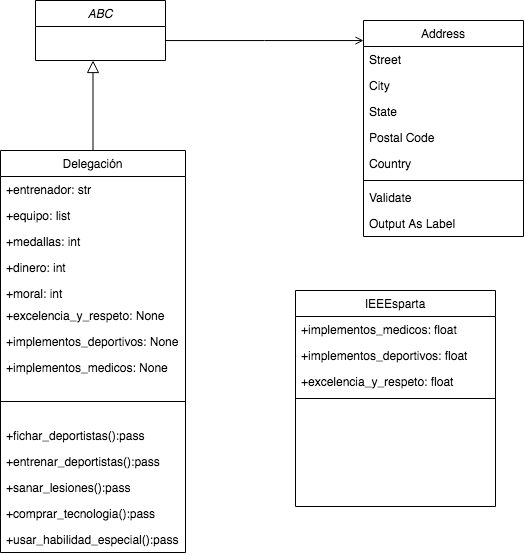

The diagram above was exported from draw.io. Its source (the exported page's mxGraphModel, read from the mxfile embedded in the PNG):
<mxGraphModel dx="374" dy="209" grid="1" gridSize="10" guides="1" tooltips="1" connect="1" arrows="1" fold="1" page="1" pageScale="1" pageWidth="827" pageHeight="1169" math="0" shadow="0">
  <root>
    <mxCell id="WIyWlLk6GJQsqaUBKTNV-0" />
    <mxCell id="WIyWlLk6GJQsqaUBKTNV-1" parent="WIyWlLk6GJQsqaUBKTNV-0" />
    <mxCell id="zkfFHV4jXpPFQw0GAbJ--12" value="" style="endArrow=block;endSize=10;endFill=0;shadow=0;strokeWidth=1;rounded=0;edgeStyle=elbowEdgeStyle;elbow=vertical;" parent="WIyWlLk6GJQsqaUBKTNV-1" source="zkfFHV4jXpPFQw0GAbJ--6" target="zkfFHV4jXpPFQw0GAbJ--0" edge="1">
      <mxGeometry width="160" relative="1" as="geometry">
        <mxPoint x="200" y="203" as="sourcePoint" />
        <mxPoint x="200" y="203" as="targetPoint" />
        <Array as="points">
          <mxPoint x="225" y="300" />
        </Array>
      </mxGeometry>
    </mxCell>
    <mxCell id="zkfFHV4jXpPFQw0GAbJ--17" value="Address" style="swimlane;fontStyle=0;align=center;verticalAlign=top;childLayout=stackLayout;horizontal=1;startSize=26;horizontalStack=0;resizeParent=1;resizeLast=0;collapsible=1;marginBottom=0;rounded=0;shadow=0;strokeWidth=1;" parent="WIyWlLk6GJQsqaUBKTNV-1" vertex="1">
      <mxGeometry x="508" y="120" width="160" height="216" as="geometry">
        <mxRectangle x="508" y="120" width="160" height="26" as="alternateBounds" />
      </mxGeometry>
    </mxCell>
    <mxCell id="zkfFHV4jXpPFQw0GAbJ--18" value="Street" style="text;align=left;verticalAlign=top;spacingLeft=4;spacingRight=4;overflow=hidden;rotatable=0;points=[[0,0.5],[1,0.5]];portConstraint=eastwest;" parent="zkfFHV4jXpPFQw0GAbJ--17" vertex="1">
      <mxGeometry y="26" width="160" height="26" as="geometry" />
    </mxCell>
    <mxCell id="zkfFHV4jXpPFQw0GAbJ--19" value="City" style="text;align=left;verticalAlign=top;spacingLeft=4;spacingRight=4;overflow=hidden;rotatable=0;points=[[0,0.5],[1,0.5]];portConstraint=eastwest;rounded=0;shadow=0;html=0;" parent="zkfFHV4jXpPFQw0GAbJ--17" vertex="1">
      <mxGeometry y="52" width="160" height="26" as="geometry" />
    </mxCell>
    <mxCell id="zkfFHV4jXpPFQw0GAbJ--20" value="State" style="text;align=left;verticalAlign=top;spacingLeft=4;spacingRight=4;overflow=hidden;rotatable=0;points=[[0,0.5],[1,0.5]];portConstraint=eastwest;rounded=0;shadow=0;html=0;" parent="zkfFHV4jXpPFQw0GAbJ--17" vertex="1">
      <mxGeometry y="78" width="160" height="26" as="geometry" />
    </mxCell>
    <mxCell id="zkfFHV4jXpPFQw0GAbJ--21" value="Postal Code" style="text;align=left;verticalAlign=top;spacingLeft=4;spacingRight=4;overflow=hidden;rotatable=0;points=[[0,0.5],[1,0.5]];portConstraint=eastwest;rounded=0;shadow=0;html=0;" parent="zkfFHV4jXpPFQw0GAbJ--17" vertex="1">
      <mxGeometry y="104" width="160" height="26" as="geometry" />
    </mxCell>
    <mxCell id="zkfFHV4jXpPFQw0GAbJ--22" value="Country" style="text;align=left;verticalAlign=top;spacingLeft=4;spacingRight=4;overflow=hidden;rotatable=0;points=[[0,0.5],[1,0.5]];portConstraint=eastwest;rounded=0;shadow=0;html=0;" parent="zkfFHV4jXpPFQw0GAbJ--17" vertex="1">
      <mxGeometry y="130" width="160" height="26" as="geometry" />
    </mxCell>
    <mxCell id="zkfFHV4jXpPFQw0GAbJ--23" value="" style="line;html=1;strokeWidth=1;align=left;verticalAlign=middle;spacingTop=-1;spacingLeft=3;spacingRight=3;rotatable=0;labelPosition=right;points=[];portConstraint=eastwest;" parent="zkfFHV4jXpPFQw0GAbJ--17" vertex="1">
      <mxGeometry y="156" width="160" height="8" as="geometry" />
    </mxCell>
    <mxCell id="zkfFHV4jXpPFQw0GAbJ--24" value="Validate" style="text;align=left;verticalAlign=top;spacingLeft=4;spacingRight=4;overflow=hidden;rotatable=0;points=[[0,0.5],[1,0.5]];portConstraint=eastwest;" parent="zkfFHV4jXpPFQw0GAbJ--17" vertex="1">
      <mxGeometry y="164" width="160" height="26" as="geometry" />
    </mxCell>
    <mxCell id="zkfFHV4jXpPFQw0GAbJ--25" value="Output As Label" style="text;align=left;verticalAlign=top;spacingLeft=4;spacingRight=4;overflow=hidden;rotatable=0;points=[[0,0.5],[1,0.5]];portConstraint=eastwest;" parent="zkfFHV4jXpPFQw0GAbJ--17" vertex="1">
      <mxGeometry y="190" width="160" height="26" as="geometry" />
    </mxCell>
    <mxCell id="zkfFHV4jXpPFQw0GAbJ--26" value="" style="endArrow=open;shadow=0;strokeWidth=1;rounded=0;endFill=1;edgeStyle=elbowEdgeStyle;elbow=vertical;" parent="WIyWlLk6GJQsqaUBKTNV-1" source="zkfFHV4jXpPFQw0GAbJ--0" target="zkfFHV4jXpPFQw0GAbJ--17" edge="1">
      <mxGeometry x="0.5" y="41" relative="1" as="geometry">
        <mxPoint x="380" y="192" as="sourcePoint" />
        <mxPoint x="540" y="192" as="targetPoint" />
        <mxPoint x="-40" y="32" as="offset" />
      </mxGeometry>
    </mxCell>
    <mxCell id="zkfFHV4jXpPFQw0GAbJ--6" value="Delegación" style="swimlane;fontStyle=0;align=center;verticalAlign=top;childLayout=stackLayout;horizontal=1;startSize=26;horizontalStack=0;resizeParent=1;resizeLast=0;collapsible=1;marginBottom=0;rounded=0;shadow=0;strokeWidth=1;" parent="WIyWlLk6GJQsqaUBKTNV-1" vertex="1">
      <mxGeometry x="145" y="250" width="185" height="402" as="geometry">
        <mxRectangle x="130" y="380" width="160" height="26" as="alternateBounds" />
      </mxGeometry>
    </mxCell>
    <mxCell id="zkfFHV4jXpPFQw0GAbJ--7" value="+entrenador: str" style="text;align=left;verticalAlign=top;spacingLeft=4;spacingRight=4;overflow=hidden;rotatable=0;points=[[0,0.5],[1,0.5]];portConstraint=eastwest;" parent="zkfFHV4jXpPFQw0GAbJ--6" vertex="1">
      <mxGeometry y="26" width="185" height="26" as="geometry" />
    </mxCell>
    <mxCell id="zkfFHV4jXpPFQw0GAbJ--8" value="+equipo: list" style="text;align=left;verticalAlign=top;spacingLeft=4;spacingRight=4;overflow=hidden;rotatable=0;points=[[0,0.5],[1,0.5]];portConstraint=eastwest;rounded=0;shadow=0;html=0;" parent="zkfFHV4jXpPFQw0GAbJ--6" vertex="1">
      <mxGeometry y="52" width="185" height="26" as="geometry" />
    </mxCell>
    <mxCell id="GNoIZYcftlDh_p7fWzfo-1" value="+medallas: int" style="text;align=left;verticalAlign=top;spacingLeft=4;spacingRight=4;overflow=hidden;rotatable=0;points=[[0,0.5],[1,0.5]];portConstraint=eastwest;rounded=0;shadow=0;html=0;" vertex="1" parent="zkfFHV4jXpPFQw0GAbJ--6">
      <mxGeometry y="78" width="185" height="26" as="geometry" />
    </mxCell>
    <mxCell id="GNoIZYcftlDh_p7fWzfo-3" value="+dinero: int" style="text;align=left;verticalAlign=top;spacingLeft=4;spacingRight=4;overflow=hidden;rotatable=0;points=[[0,0.5],[1,0.5]];portConstraint=eastwest;rounded=0;shadow=0;html=0;" vertex="1" parent="zkfFHV4jXpPFQw0GAbJ--6">
      <mxGeometry y="104" width="185" height="26" as="geometry" />
    </mxCell>
    <mxCell id="GNoIZYcftlDh_p7fWzfo-2" value="+moral: int" style="text;align=left;verticalAlign=top;spacingLeft=4;spacingRight=4;overflow=hidden;rotatable=0;points=[[0,0.5],[1,0.5]];portConstraint=eastwest;rounded=0;shadow=0;html=0;" vertex="1" parent="zkfFHV4jXpPFQw0GAbJ--6">
      <mxGeometry y="130" width="185" height="22" as="geometry" />
    </mxCell>
    <mxCell id="GNoIZYcftlDh_p7fWzfo-4" value="+excelencia_y_respeto: None" style="text;align=left;verticalAlign=top;spacingLeft=4;spacingRight=4;overflow=hidden;rotatable=0;points=[[0,0.5],[1,0.5]];portConstraint=eastwest;rounded=0;shadow=0;html=0;" vertex="1" parent="zkfFHV4jXpPFQw0GAbJ--6">
      <mxGeometry y="152" width="185" height="26" as="geometry" />
    </mxCell>
    <mxCell id="GNoIZYcftlDh_p7fWzfo-5" value="+implementos_deportivos: None" style="text;align=left;verticalAlign=top;spacingLeft=4;spacingRight=4;overflow=hidden;rotatable=0;points=[[0,0.5],[1,0.5]];portConstraint=eastwest;rounded=0;shadow=0;html=0;" vertex="1" parent="zkfFHV4jXpPFQw0GAbJ--6">
      <mxGeometry y="178" width="185" height="26" as="geometry" />
    </mxCell>
    <mxCell id="GNoIZYcftlDh_p7fWzfo-6" value="+implementos_medicos: None" style="text;align=left;verticalAlign=top;spacingLeft=4;spacingRight=4;overflow=hidden;rotatable=0;points=[[0,0.5],[1,0.5]];portConstraint=eastwest;rounded=0;shadow=0;html=0;" vertex="1" parent="zkfFHV4jXpPFQw0GAbJ--6">
      <mxGeometry y="204" width="185" height="26" as="geometry" />
    </mxCell>
    <mxCell id="zkfFHV4jXpPFQw0GAbJ--9" value="" style="line;html=1;strokeWidth=1;align=left;verticalAlign=middle;spacingTop=-1;spacingLeft=3;spacingRight=3;rotatable=0;labelPosition=right;points=[];portConstraint=eastwest;" parent="zkfFHV4jXpPFQw0GAbJ--6" vertex="1">
      <mxGeometry y="230" width="185" height="42" as="geometry" />
    </mxCell>
    <mxCell id="zkfFHV4jXpPFQw0GAbJ--11" value="+fichar_deportistas():pass" style="text;align=left;verticalAlign=top;spacingLeft=4;spacingRight=4;overflow=hidden;rotatable=0;points=[[0,0.5],[1,0.5]];portConstraint=eastwest;" parent="zkfFHV4jXpPFQw0GAbJ--6" vertex="1">
      <mxGeometry y="272" width="185" height="26" as="geometry" />
    </mxCell>
    <mxCell id="GNoIZYcftlDh_p7fWzfo-20" value="+entrenar_deportistas():pass" style="text;align=left;verticalAlign=top;spacingLeft=4;spacingRight=4;overflow=hidden;rotatable=0;points=[[0,0.5],[1,0.5]];portConstraint=eastwest;" vertex="1" parent="zkfFHV4jXpPFQw0GAbJ--6">
      <mxGeometry y="298" width="185" height="26" as="geometry" />
    </mxCell>
    <mxCell id="GNoIZYcftlDh_p7fWzfo-21" value="+sanar_lesiones():pass" style="text;align=left;verticalAlign=top;spacingLeft=4;spacingRight=4;overflow=hidden;rotatable=0;points=[[0,0.5],[1,0.5]];portConstraint=eastwest;" vertex="1" parent="zkfFHV4jXpPFQw0GAbJ--6">
      <mxGeometry y="324" width="185" height="26" as="geometry" />
    </mxCell>
    <mxCell id="GNoIZYcftlDh_p7fWzfo-22" value="+comprar_tecnologia():pass" style="text;align=left;verticalAlign=top;spacingLeft=4;spacingRight=4;overflow=hidden;rotatable=0;points=[[0,0.5],[1,0.5]];portConstraint=eastwest;" vertex="1" parent="zkfFHV4jXpPFQw0GAbJ--6">
      <mxGeometry y="350" width="185" height="26" as="geometry" />
    </mxCell>
    <mxCell id="GNoIZYcftlDh_p7fWzfo-23" value="+usar_habilidad_especial():pass" style="text;align=left;verticalAlign=top;spacingLeft=4;spacingRight=4;overflow=hidden;rotatable=0;points=[[0,0.5],[1,0.5]];portConstraint=eastwest;" vertex="1" parent="zkfFHV4jXpPFQw0GAbJ--6">
      <mxGeometry y="376" width="185" height="26" as="geometry" />
    </mxCell>
    <mxCell id="zkfFHV4jXpPFQw0GAbJ--0" value="ABC" style="swimlane;fontStyle=2;align=center;verticalAlign=top;childLayout=stackLayout;horizontal=1;startSize=26;horizontalStack=0;resizeParent=1;resizeLast=0;collapsible=1;marginBottom=0;rounded=0;shadow=0;strokeWidth=1;" parent="WIyWlLk6GJQsqaUBKTNV-1" vertex="1">
      <mxGeometry x="180" y="100" width="130" height="60" as="geometry">
        <mxRectangle x="230" y="140" width="160" height="26" as="alternateBounds" />
      </mxGeometry>
    </mxCell>
    <mxCell id="GNoIZYcftlDh_p7fWzfo-24" value="IEEEsparta" style="swimlane;fontStyle=0;align=center;verticalAlign=top;childLayout=stackLayout;horizontal=1;startSize=26;horizontalStack=0;resizeParent=1;resizeLast=0;collapsible=1;marginBottom=0;rounded=0;shadow=0;strokeWidth=1;" vertex="1" parent="WIyWlLk6GJQsqaUBKTNV-1">
      <mxGeometry x="440" y="390" width="200" height="216" as="geometry">
        <mxRectangle x="508" y="120" width="160" height="26" as="alternateBounds" />
      </mxGeometry>
    </mxCell>
    <mxCell id="GNoIZYcftlDh_p7fWzfo-44" value="+implementos_medicos: float" style="text;align=left;verticalAlign=top;spacingLeft=4;spacingRight=4;overflow=hidden;rotatable=0;points=[[0,0.5],[1,0.5]];portConstraint=eastwest;rounded=0;shadow=0;html=0;" vertex="1" parent="GNoIZYcftlDh_p7fWzfo-24">
      <mxGeometry y="26" width="200" height="26" as="geometry" />
    </mxCell>
    <mxCell id="GNoIZYcftlDh_p7fWzfo-43" value="+implementos_deportivos: float" style="text;align=left;verticalAlign=top;spacingLeft=4;spacingRight=4;overflow=hidden;rotatable=0;points=[[0,0.5],[1,0.5]];portConstraint=eastwest;rounded=0;shadow=0;html=0;" vertex="1" parent="GNoIZYcftlDh_p7fWzfo-24">
      <mxGeometry y="52" width="200" height="26" as="geometry" />
    </mxCell>
    <mxCell id="GNoIZYcftlDh_p7fWzfo-42" value="+excelencia_y_respeto: float" style="text;align=left;verticalAlign=top;spacingLeft=4;spacingRight=4;overflow=hidden;rotatable=0;points=[[0,0.5],[1,0.5]];portConstraint=eastwest;rounded=0;shadow=0;html=0;" vertex="1" parent="GNoIZYcftlDh_p7fWzfo-24">
      <mxGeometry y="78" width="200" height="26" as="geometry" />
    </mxCell>
    <mxCell id="GNoIZYcftlDh_p7fWzfo-30" value="" style="line;html=1;strokeWidth=1;align=left;verticalAlign=middle;spacingTop=-1;spacingLeft=3;spacingRight=3;rotatable=0;labelPosition=right;points=[];portConstraint=eastwest;" vertex="1" parent="GNoIZYcftlDh_p7fWzfo-24">
      <mxGeometry y="104" width="200" height="8" as="geometry" />
    </mxCell>
  </root>
</mxGraphModel>